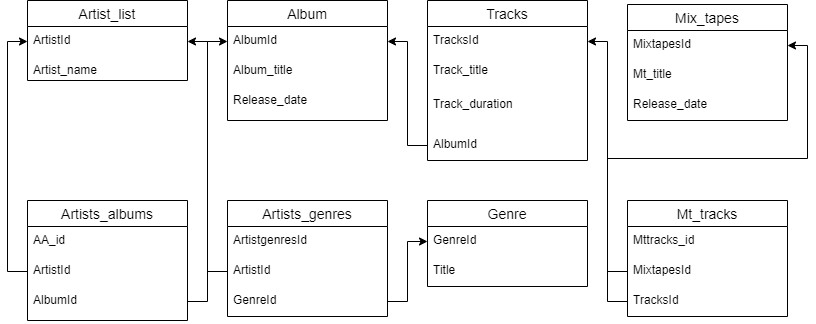

The diagram above was exported from draw.io. Its source (the exported page's mxGraphModel, read from the mxfile embedded in the PNG):
<mxGraphModel dx="1038" dy="579" grid="1" gridSize="10" guides="1" tooltips="1" connect="1" arrows="1" fold="1" page="1" pageScale="1" pageWidth="827" pageHeight="1169" math="0" shadow="0">
  <root>
    <mxCell id="0" />
    <mxCell id="1" parent="0" />
    <mxCell id="vclQ7wj8NALqzb7xFkln-2" value="Artist_list" style="swimlane;fontStyle=0;childLayout=stackLayout;horizontal=1;startSize=26;horizontalStack=0;resizeParent=1;resizeParentMax=0;resizeLast=0;collapsible=1;marginBottom=0;align=center;fontSize=14;" parent="1" vertex="1">
      <mxGeometry x="40" y="120" width="160" height="80" as="geometry" />
    </mxCell>
    <mxCell id="vclQ7wj8NALqzb7xFkln-3" value="ArtistId" style="text;strokeColor=none;fillColor=none;spacingLeft=4;spacingRight=4;overflow=hidden;rotatable=0;points=[[0,0.5],[1,0.5]];portConstraint=eastwest;fontSize=12;" parent="vclQ7wj8NALqzb7xFkln-2" vertex="1">
      <mxGeometry y="26" width="160" height="30" as="geometry" />
    </mxCell>
    <mxCell id="vclQ7wj8NALqzb7xFkln-4" value="Artist_name" style="text;strokeColor=none;fillColor=none;spacingLeft=4;spacingRight=4;overflow=hidden;rotatable=0;points=[[0,0.5],[1,0.5]];portConstraint=eastwest;fontSize=12;" parent="vclQ7wj8NALqzb7xFkln-2" vertex="1">
      <mxGeometry y="56" width="160" height="24" as="geometry" />
    </mxCell>
    <mxCell id="vclQ7wj8NALqzb7xFkln-6" value="Album" style="swimlane;fontStyle=0;childLayout=stackLayout;horizontal=1;startSize=26;horizontalStack=0;resizeParent=1;resizeParentMax=0;resizeLast=0;collapsible=1;marginBottom=0;align=center;fontSize=14;" parent="1" vertex="1">
      <mxGeometry x="240" y="120" width="160" height="120" as="geometry" />
    </mxCell>
    <mxCell id="vclQ7wj8NALqzb7xFkln-7" value="AlbumId" style="text;strokeColor=none;fillColor=none;spacingLeft=4;spacingRight=4;overflow=hidden;rotatable=0;points=[[0,0.5],[1,0.5]];portConstraint=eastwest;fontSize=12;" parent="vclQ7wj8NALqzb7xFkln-6" vertex="1">
      <mxGeometry y="26" width="160" height="30" as="geometry" />
    </mxCell>
    <mxCell id="vclQ7wj8NALqzb7xFkln-8" value="Album_title" style="text;strokeColor=none;fillColor=none;spacingLeft=4;spacingRight=4;overflow=hidden;rotatable=0;points=[[0,0.5],[1,0.5]];portConstraint=eastwest;fontSize=12;" parent="vclQ7wj8NALqzb7xFkln-6" vertex="1">
      <mxGeometry y="56" width="160" height="30" as="geometry" />
    </mxCell>
    <mxCell id="vclQ7wj8NALqzb7xFkln-9" value="Release_date" style="text;strokeColor=none;fillColor=none;spacingLeft=4;spacingRight=4;overflow=hidden;rotatable=0;points=[[0,0.5],[1,0.5]];portConstraint=eastwest;fontSize=12;" parent="vclQ7wj8NALqzb7xFkln-6" vertex="1">
      <mxGeometry y="86" width="160" height="34" as="geometry" />
    </mxCell>
    <mxCell id="vclQ7wj8NALqzb7xFkln-12" value="Tracks" style="swimlane;fontStyle=0;childLayout=stackLayout;horizontal=1;startSize=26;horizontalStack=0;resizeParent=1;resizeParentMax=0;resizeLast=0;collapsible=1;marginBottom=0;align=center;fontSize=14;" parent="1" vertex="1">
      <mxGeometry x="440" y="120" width="160" height="160" as="geometry" />
    </mxCell>
    <mxCell id="vclQ7wj8NALqzb7xFkln-13" value="TracksId" style="text;strokeColor=none;fillColor=none;spacingLeft=4;spacingRight=4;overflow=hidden;rotatable=0;points=[[0,0.5],[1,0.5]];portConstraint=eastwest;fontSize=12;" parent="vclQ7wj8NALqzb7xFkln-12" vertex="1">
      <mxGeometry y="26" width="160" height="30" as="geometry" />
    </mxCell>
    <mxCell id="vclQ7wj8NALqzb7xFkln-15" value="Track_title&#10;&#10;" style="text;strokeColor=none;fillColor=none;spacingLeft=4;spacingRight=4;overflow=hidden;rotatable=0;points=[[0,0.5],[1,0.5]];portConstraint=eastwest;fontSize=12;" parent="vclQ7wj8NALqzb7xFkln-12" vertex="1">
      <mxGeometry y="56" width="160" height="34" as="geometry" />
    </mxCell>
    <mxCell id="vclQ7wj8NALqzb7xFkln-42" value="Track_duration&#10;&#10;" style="text;strokeColor=none;fillColor=none;spacingLeft=4;spacingRight=4;overflow=hidden;rotatable=0;points=[[0,0.5],[1,0.5]];portConstraint=eastwest;fontSize=12;" parent="vclQ7wj8NALqzb7xFkln-12" vertex="1">
      <mxGeometry y="90" width="160" height="40" as="geometry" />
    </mxCell>
    <mxCell id="vclQ7wj8NALqzb7xFkln-14" value="AlbumId" style="text;strokeColor=none;fillColor=none;spacingLeft=4;spacingRight=4;overflow=hidden;rotatable=0;points=[[0,0.5],[1,0.5]];portConstraint=eastwest;fontSize=12;" parent="vclQ7wj8NALqzb7xFkln-12" vertex="1">
      <mxGeometry y="130" width="160" height="30" as="geometry" />
    </mxCell>
    <mxCell id="vclQ7wj8NALqzb7xFkln-16" value="Genre" style="swimlane;fontStyle=0;childLayout=stackLayout;horizontal=1;startSize=26;horizontalStack=0;resizeParent=1;resizeParentMax=0;resizeLast=0;collapsible=1;marginBottom=0;align=center;fontSize=14;" parent="1" vertex="1">
      <mxGeometry x="440" y="320" width="160" height="86" as="geometry" />
    </mxCell>
    <mxCell id="vclQ7wj8NALqzb7xFkln-17" value="GenreId" style="text;strokeColor=none;fillColor=none;spacingLeft=4;spacingRight=4;overflow=hidden;rotatable=0;points=[[0,0.5],[1,0.5]];portConstraint=eastwest;fontSize=12;" parent="vclQ7wj8NALqzb7xFkln-16" vertex="1">
      <mxGeometry y="26" width="160" height="30" as="geometry" />
    </mxCell>
    <mxCell id="vclQ7wj8NALqzb7xFkln-18" value="Title" style="text;strokeColor=none;fillColor=none;spacingLeft=4;spacingRight=4;overflow=hidden;rotatable=0;points=[[0,0.5],[1,0.5]];portConstraint=eastwest;fontSize=12;" parent="vclQ7wj8NALqzb7xFkln-16" vertex="1">
      <mxGeometry y="56" width="160" height="30" as="geometry" />
    </mxCell>
    <mxCell id="vclQ7wj8NALqzb7xFkln-20" value="Mix_tapes" style="swimlane;fontStyle=0;childLayout=stackLayout;horizontal=1;startSize=26;horizontalStack=0;resizeParent=1;resizeParentMax=0;resizeLast=0;collapsible=1;marginBottom=0;align=center;fontSize=14;" parent="1" vertex="1">
      <mxGeometry x="640" y="124" width="160" height="116" as="geometry" />
    </mxCell>
    <mxCell id="vclQ7wj8NALqzb7xFkln-21" value="MixtapesId" style="text;strokeColor=none;fillColor=none;spacingLeft=4;spacingRight=4;overflow=hidden;rotatable=0;points=[[0,0.5],[1,0.5]];portConstraint=eastwest;fontSize=12;" parent="vclQ7wj8NALqzb7xFkln-20" vertex="1">
      <mxGeometry y="26" width="160" height="30" as="geometry" />
    </mxCell>
    <mxCell id="vclQ7wj8NALqzb7xFkln-22" value="Mt_title" style="text;strokeColor=none;fillColor=none;spacingLeft=4;spacingRight=4;overflow=hidden;rotatable=0;points=[[0,0.5],[1,0.5]];portConstraint=eastwest;fontSize=12;" parent="vclQ7wj8NALqzb7xFkln-20" vertex="1">
      <mxGeometry y="56" width="160" height="30" as="geometry" />
    </mxCell>
    <mxCell id="vclQ7wj8NALqzb7xFkln-23" value="Release_date" style="text;strokeColor=none;fillColor=none;spacingLeft=4;spacingRight=4;overflow=hidden;rotatable=0;points=[[0,0.5],[1,0.5]];portConstraint=eastwest;fontSize=12;" parent="vclQ7wj8NALqzb7xFkln-20" vertex="1">
      <mxGeometry y="86" width="160" height="30" as="geometry" />
    </mxCell>
    <mxCell id="vclQ7wj8NALqzb7xFkln-24" value="Mt_tracks" style="swimlane;fontStyle=0;childLayout=stackLayout;horizontal=1;startSize=26;horizontalStack=0;resizeParent=1;resizeParentMax=0;resizeLast=0;collapsible=1;marginBottom=0;align=center;fontSize=14;" parent="1" vertex="1">
      <mxGeometry x="640" y="320" width="160" height="116" as="geometry" />
    </mxCell>
    <mxCell id="vclQ7wj8NALqzb7xFkln-25" value="Mttracks_id" style="text;strokeColor=none;fillColor=none;spacingLeft=4;spacingRight=4;overflow=hidden;rotatable=0;points=[[0,0.5],[1,0.5]];portConstraint=eastwest;fontSize=12;" parent="vclQ7wj8NALqzb7xFkln-24" vertex="1">
      <mxGeometry y="26" width="160" height="30" as="geometry" />
    </mxCell>
    <mxCell id="vclQ7wj8NALqzb7xFkln-26" value="MixtapesId" style="text;strokeColor=none;fillColor=none;spacingLeft=4;spacingRight=4;overflow=hidden;rotatable=0;points=[[0,0.5],[1,0.5]];portConstraint=eastwest;fontSize=12;" parent="vclQ7wj8NALqzb7xFkln-24" vertex="1">
      <mxGeometry y="56" width="160" height="30" as="geometry" />
    </mxCell>
    <mxCell id="vclQ7wj8NALqzb7xFkln-27" value="TracksId" style="text;strokeColor=none;fillColor=none;spacingLeft=4;spacingRight=4;overflow=hidden;rotatable=0;points=[[0,0.5],[1,0.5]];portConstraint=eastwest;fontSize=12;" parent="vclQ7wj8NALqzb7xFkln-24" vertex="1">
      <mxGeometry y="86" width="160" height="30" as="geometry" />
    </mxCell>
    <mxCell id="vclQ7wj8NALqzb7xFkln-28" value="Artists_genres" style="swimlane;fontStyle=0;childLayout=stackLayout;horizontal=1;startSize=26;horizontalStack=0;resizeParent=1;resizeParentMax=0;resizeLast=0;collapsible=1;marginBottom=0;align=center;fontSize=14;" parent="1" vertex="1">
      <mxGeometry x="240" y="320" width="160" height="116" as="geometry" />
    </mxCell>
    <mxCell id="vclQ7wj8NALqzb7xFkln-29" value="ArtistgenresId" style="text;strokeColor=none;fillColor=none;spacingLeft=4;spacingRight=4;overflow=hidden;rotatable=0;points=[[0,0.5],[1,0.5]];portConstraint=eastwest;fontSize=12;" parent="vclQ7wj8NALqzb7xFkln-28" vertex="1">
      <mxGeometry y="26" width="160" height="30" as="geometry" />
    </mxCell>
    <mxCell id="vclQ7wj8NALqzb7xFkln-30" value="ArtistId" style="text;strokeColor=none;fillColor=none;spacingLeft=4;spacingRight=4;overflow=hidden;rotatable=0;points=[[0,0.5],[1,0.5]];portConstraint=eastwest;fontSize=12;" parent="vclQ7wj8NALqzb7xFkln-28" vertex="1">
      <mxGeometry y="56" width="160" height="30" as="geometry" />
    </mxCell>
    <mxCell id="vclQ7wj8NALqzb7xFkln-31" value="GenreId" style="text;strokeColor=none;fillColor=none;spacingLeft=4;spacingRight=4;overflow=hidden;rotatable=0;points=[[0,0.5],[1,0.5]];portConstraint=eastwest;fontSize=12;" parent="vclQ7wj8NALqzb7xFkln-28" vertex="1">
      <mxGeometry y="86" width="160" height="30" as="geometry" />
    </mxCell>
    <mxCell id="vclQ7wj8NALqzb7xFkln-32" value="Artists_albums" style="swimlane;fontStyle=0;childLayout=stackLayout;horizontal=1;startSize=26;horizontalStack=0;resizeParent=1;resizeParentMax=0;resizeLast=0;collapsible=1;marginBottom=0;align=center;fontSize=14;" parent="1" vertex="1">
      <mxGeometry x="40" y="320" width="160" height="120" as="geometry" />
    </mxCell>
    <mxCell id="vclQ7wj8NALqzb7xFkln-33" value="AA_id" style="text;strokeColor=none;fillColor=none;spacingLeft=4;spacingRight=4;overflow=hidden;rotatable=0;points=[[0,0.5],[1,0.5]];portConstraint=eastwest;fontSize=12;" parent="vclQ7wj8NALqzb7xFkln-32" vertex="1">
      <mxGeometry y="26" width="160" height="30" as="geometry" />
    </mxCell>
    <mxCell id="vclQ7wj8NALqzb7xFkln-34" value="ArtistId" style="text;strokeColor=none;fillColor=none;spacingLeft=4;spacingRight=4;overflow=hidden;rotatable=0;points=[[0,0.5],[1,0.5]];portConstraint=eastwest;fontSize=12;" parent="vclQ7wj8NALqzb7xFkln-32" vertex="1">
      <mxGeometry y="56" width="160" height="30" as="geometry" />
    </mxCell>
    <mxCell id="vclQ7wj8NALqzb7xFkln-35" value="AlbumId" style="text;strokeColor=none;fillColor=none;spacingLeft=4;spacingRight=4;overflow=hidden;rotatable=0;points=[[0,0.5],[1,0.5]];portConstraint=eastwest;fontSize=12;" parent="vclQ7wj8NALqzb7xFkln-32" vertex="1">
      <mxGeometry y="86" width="160" height="30" as="geometry" />
    </mxCell>
    <mxCell id="vclQ7wj8NALqzb7xFkln-45" value="&#10;" style="text;strokeColor=none;fillColor=none;spacingLeft=4;spacingRight=4;overflow=hidden;rotatable=0;points=[[0,0.5],[1,0.5]];portConstraint=eastwest;fontSize=12;" parent="vclQ7wj8NALqzb7xFkln-32" vertex="1">
      <mxGeometry y="116" width="160" height="4" as="geometry" />
    </mxCell>
    <mxCell id="vclQ7wj8NALqzb7xFkln-49" style="edgeStyle=orthogonalEdgeStyle;rounded=0;orthogonalLoop=1;jettySize=auto;html=1;exitX=0;exitY=0.5;exitDx=0;exitDy=0;entryX=0;entryY=0.5;entryDx=0;entryDy=0;" parent="1" source="vclQ7wj8NALqzb7xFkln-34" target="vclQ7wj8NALqzb7xFkln-3" edge="1">
      <mxGeometry relative="1" as="geometry" />
    </mxCell>
    <mxCell id="vclQ7wj8NALqzb7xFkln-50" style="edgeStyle=orthogonalEdgeStyle;rounded=0;orthogonalLoop=1;jettySize=auto;html=1;exitX=0;exitY=0.5;exitDx=0;exitDy=0;" parent="1" source="vclQ7wj8NALqzb7xFkln-30" target="vclQ7wj8NALqzb7xFkln-3" edge="1">
      <mxGeometry relative="1" as="geometry" />
    </mxCell>
    <mxCell id="vclQ7wj8NALqzb7xFkln-51" style="edgeStyle=orthogonalEdgeStyle;rounded=0;orthogonalLoop=1;jettySize=auto;html=1;exitX=1;exitY=0.5;exitDx=0;exitDy=0;" parent="1" source="vclQ7wj8NALqzb7xFkln-31" target="vclQ7wj8NALqzb7xFkln-17" edge="1">
      <mxGeometry relative="1" as="geometry" />
    </mxCell>
    <mxCell id="vclQ7wj8NALqzb7xFkln-52" style="edgeStyle=orthogonalEdgeStyle;rounded=0;orthogonalLoop=1;jettySize=auto;html=1;exitX=1;exitY=0.5;exitDx=0;exitDy=0;entryX=0;entryY=0.5;entryDx=0;entryDy=0;" parent="1" source="vclQ7wj8NALqzb7xFkln-35" target="vclQ7wj8NALqzb7xFkln-7" edge="1">
      <mxGeometry relative="1" as="geometry" />
    </mxCell>
    <mxCell id="vclQ7wj8NALqzb7xFkln-53" style="edgeStyle=orthogonalEdgeStyle;rounded=0;orthogonalLoop=1;jettySize=auto;html=1;exitX=0;exitY=0.5;exitDx=0;exitDy=0;entryX=1;entryY=0.5;entryDx=0;entryDy=0;" parent="1" source="vclQ7wj8NALqzb7xFkln-14" target="vclQ7wj8NALqzb7xFkln-7" edge="1">
      <mxGeometry relative="1" as="geometry" />
    </mxCell>
    <mxCell id="vclQ7wj8NALqzb7xFkln-54" style="edgeStyle=orthogonalEdgeStyle;rounded=0;orthogonalLoop=1;jettySize=auto;html=1;exitX=1;exitY=0.5;exitDx=0;exitDy=0;" parent="1" source="vclQ7wj8NALqzb7xFkln-13" edge="1">
      <mxGeometry relative="1" as="geometry">
        <mxPoint x="600" y="161" as="targetPoint" />
      </mxGeometry>
    </mxCell>
    <mxCell id="vclQ7wj8NALqzb7xFkln-55" style="edgeStyle=orthogonalEdgeStyle;rounded=0;orthogonalLoop=1;jettySize=auto;html=1;exitX=0;exitY=0.5;exitDx=0;exitDy=0;" parent="1" source="vclQ7wj8NALqzb7xFkln-27" target="vclQ7wj8NALqzb7xFkln-13" edge="1">
      <mxGeometry relative="1" as="geometry">
        <mxPoint x="620" y="150" as="targetPoint" />
      </mxGeometry>
    </mxCell>
    <mxCell id="vclQ7wj8NALqzb7xFkln-56" style="edgeStyle=orthogonalEdgeStyle;rounded=0;orthogonalLoop=1;jettySize=auto;html=1;exitX=0;exitY=0.5;exitDx=0;exitDy=0;" parent="1" source="vclQ7wj8NALqzb7xFkln-26" target="vclQ7wj8NALqzb7xFkln-21" edge="1">
      <mxGeometry relative="1" as="geometry" />
    </mxCell>
  </root>
</mxGraphModel>